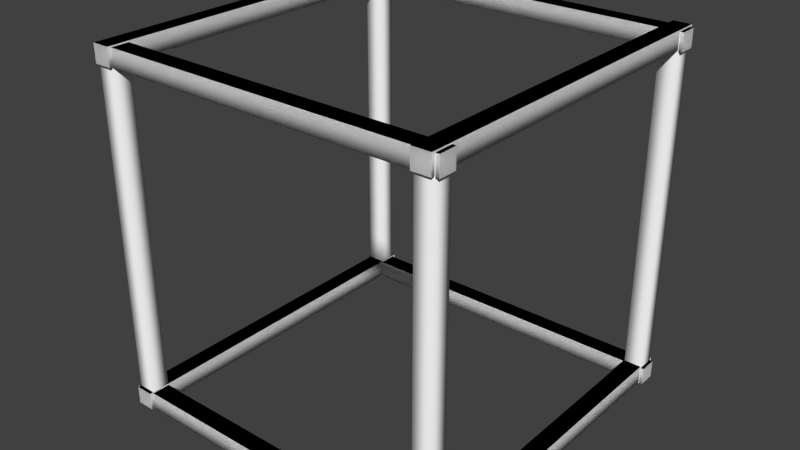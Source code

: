 # Source: SticksOpenBoxModel.blend  (saved by Blender 2.76.0; exported with 4.5.12 LTS)
import bpy
from mathutils import Matrix  # noqa: F401  (used for matrix-valued properties, if any)

bpy.ops.wm.read_factory_settings(use_empty=True)
scene = bpy.context.scene
scene.name = 'Scene'

# ---- collections
col_collection_1 = bpy.data.collections.new('Collection 1'); scene.collection.children.link(col_collection_1)

# ---- materials (node trees are filled in below, after node groups)
mat_sticks = bpy.data.materials.new('Sticks')
mat_sticks.alpha_threshold = 0.0
mat_sticks.use_transparent_shadow = False
mat_sticks.diffuse_color = (1.0, 1.0, 1.0, 1.0)
mat_sticks.roughness = 0.5
mat_material_001 = bpy.data.materials.new('Material.001')
mat_material_001.alpha_threshold = 0.0
mat_material_001.use_transparent_shadow = False
mat_material_001.roughness = 0.5
mat_material_001.line_color = (0.0, 0.0, 0.0, 1.0)

# ---- material node trees

# ---- world
world_world = bpy.data.worlds.new('World'); scene.world = world_world
world_world.color = (0.05088, 0.05088, 0.05088)
world_world.use_sun_shadow = False
world_world.sun_shadow_jitter_overblur = 0.0
world_world.cycles.sampling_method = 'MANUAL'
world_world.cycles.sample_map_resolution = 256

# ---- meshes
me_cube_003 = bpy.data.meshes.new('Cube.003')
me_cube_003.from_pydata([(0.49, -0.5, -4.843e-08), (0.49, -0.5, 0.05), (0.44, -0.5, -4.843e-08), (0.44, -0.5, 0.05), (0.49, 0.5, -4.843e-08), (0.49, 0.5, 0.05), (0.44, 0.5, -4.843e-08), (0.44, 0.5, 0.05), (-0.44, -0.5, -4.843e-08), (-0.44, -0.5, 0.05), (-0.49, -0.5, -4.843e-08), (-0.49, -0.5, 0.05), (-0.44, 0.5, -4.843e-08), (-0.44, 0.5, 0.05), (-0.49, 0.5, -4.843e-08), (-0.49, 0.5, 0.05), (0.49, -0.5, -4.843e-08), (0.49, -0.5, 0.05), (0.44, -0.5, -4.843e-08), (0.44, -0.5, 0.05), (0.49, 0.5, -4.843e-08), (0.49, 0.5, 0.05), (0.44, 0.5, -4.843e-08), (0.44, 0.5, 0.05), (-0.44, -0.5, -4.843e-08), (-0.44, -0.5, 0.05), (-0.49, -0.5, -4.843e-08), (-0.49, -0.5, 0.05), (-0.44, 0.5, -4.843e-08), (-0.44, 0.5, 0.05), (-0.49, 0.5, -4.843e-08), (-0.49, 0.5, 0.05), (-0.5, -0.49, 0.003666), (-0.5, -0.49, 0.05367), (-0.5, -0.44, 0.003666), (-0.5, -0.44, 0.05367), (0.5, -0.49, 0.003666), (0.5, -0.49, 0.05367), (0.5, -0.44, 0.003666), (0.5, -0.44, 0.05367), (-0.5, 0.44, 0.003666), (-0.5, 0.44, 0.05367), (-0.5, 0.49, 0.003666), (-0.5, 0.49, 0.05367), (0.5, 0.44, 0.003666), (0.5, 0.44, 0.05367), (0.5, 0.49, 0.003666), (0.5, 0.49, 0.05367), (-0.5, -0.49, 0.003666), (-0.5, -0.49, 0.05367), (-0.5, -0.44, 0.003666), (-0.5, -0.44, 0.05367), (0.5, -0.49, 0.003666), (0.5, -0.49, 0.05367), (0.5, -0.44, 0.003666), (0.5, -0.44, 0.05367), (-0.5, 0.44, 0.003666), (-0.5, 0.44, 0.05367), (-0.5, 0.49, 0.003666), (-0.5, 0.49, 0.05367), (0.5, 0.44, 0.003666), (0.5, 0.44, 0.05367), (0.5, 0.49, 0.003666), (0.5, 0.49, 0.05367), (0.49, -0.5, 0.95), (0.49, -0.5, 1.0), (0.44, -0.5, 0.95), (0.44, -0.5, 1.0), (0.49, 0.5, 0.95), (0.49, 0.5, 1.0), (0.44, 0.5, 0.95), (0.44, 0.5, 1.0), (-0.44, -0.5, 0.95), (-0.44, -0.5, 1.0), (-0.49, -0.5, 0.95), (-0.49, -0.5, 1.0), (-0.44, 0.5, 0.95), (-0.44, 0.5, 1.0), (-0.49, 0.5, 0.95), (-0.49, 0.5, 1.0), (0.49, -0.5, 0.95), (0.49, -0.5, 1.0), (0.44, -0.5, 0.95), (0.44, -0.5, 1.0), (0.49, 0.5, 0.95), (0.49, 0.5, 1.0), (0.44, 0.5, 0.95), (0.44, 0.5, 1.0), (-0.44, -0.5, 0.95), (-0.44, -0.5, 1.0), (-0.49, -0.5, 0.95), (-0.49, -0.5, 1.0), (-0.44, 0.5, 0.95), (-0.44, 0.5, 1.0), (-0.49, 0.5, 0.95), (-0.49, 0.5, 1.0), (-0.5, -0.49, 0.9537), (-0.5, -0.49, 1.004), (-0.5, -0.44, 0.9537), (-0.5, -0.44, 1.004), (0.5, -0.49, 0.9537), (0.5, -0.49, 1.004), (0.5, -0.44, 0.9537), (0.5, -0.44, 1.004), (-0.5, 0.44, 0.9537), (-0.5, 0.44, 1.004), (-0.5, 0.49, 0.9537), (-0.5, 0.49, 1.004), (0.5, 0.44, 0.9537), (0.5, 0.44, 1.004), (0.5, 0.49, 0.9537), (0.5, 0.49, 1.004), (-0.5, -0.49, 0.9537), (-0.5, -0.49, 1.004), (-0.5, -0.44, 0.9537), (-0.5, -0.44, 1.004), (0.5, -0.49, 0.9537), (0.5, -0.49, 1.004), (0.5, -0.44, 0.9537), (0.5, -0.44, 1.004), (-0.5, 0.44, 0.9537), (-0.5, 0.44, 1.004), (-0.5, 0.49, 0.9537), (-0.5, 0.49, 1.004), (0.5, 0.44, 0.9537), (0.5, 0.44, 1.004), (0.5, 0.49, 0.9537), (0.5, 0.49, 1.004), (0.49, -0.4402, -2.421e-08), (0.49, -0.4902, -2.421e-08), (0.44, -0.4402, -2.421e-08), (0.44, -0.4902, -2.421e-08), (0.49, -0.4402, 1.0), (0.49, -0.4902, 1.0), (0.44, -0.4402, 1.0), (0.44, -0.4902, 1.0), (-0.4398, -0.4402, -2.421e-08), (-0.4398, -0.4902, -2.421e-08), (-0.4898, -0.4402, -2.421e-08), (-0.4898, -0.4902, -2.421e-08), (-0.4398, -0.4402, 1.0), (-0.4398, -0.4902, 1.0), (-0.4898, -0.4402, 1.0), (-0.4898, -0.4902, 1.0), (-0.4398, 0.4912, -2.421e-08), (-0.4398, 0.4412, -2.421e-08), (-0.4898, 0.4912, -2.421e-08), (-0.4898, 0.4412, -2.421e-08), (-0.4398, 0.4912, 1.0), (-0.4398, 0.4412, 1.0), (-0.4898, 0.4912, 1.0), (-0.4898, 0.4412, 1.0), (0.4907, 0.4912, -2.421e-08), (0.4907, 0.4412, -2.421e-08), (0.4407, 0.4912, -2.421e-08), (0.4407, 0.4412, -2.421e-08), (0.4907, 0.4912, 1.0), (0.4907, 0.4412, 1.0), (0.4407, 0.4912, 1.0), (0.4407, 0.4412, 1.0)], [], [(1, 3, 2, 0), (3, 7, 6, 2), (7, 5, 4, 6), (5, 1, 0, 4), (0, 2, 6, 4), (5, 7, 3, 1), (9, 11, 10, 8), (11, 15, 14, 10), (15, 13, 12, 14), (13, 9, 8, 12), (8, 10, 14, 12), (13, 15, 11, 9), (17, 19, 18, 16), (19, 23, 22, 18), (23, 21, 20, 22), (21, 17, 16, 20), (16, 18, 22, 20), (21, 23, 19, 17), (25, 27, 26, 24), (27, 31, 30, 26), (31, 29, 28, 30), (29, 25, 24, 28), (24, 26, 30, 28), (29, 31, 27, 25), (33, 35, 34, 32), (35, 39, 38, 34), (39, 37, 36, 38), (37, 33, 32, 36), (32, 34, 38, 36), (37, 39, 35, 33), (41, 43, 42, 40), (43, 47, 46, 42), (47, 45, 44, 46), (45, 41, 40, 44), (40, 42, 46, 44), (45, 47, 43, 41), (49, 51, 50, 48), (51, 55, 54, 50), (55, 53, 52, 54), (53, 49, 48, 52), (48, 50, 54, 52), (53, 55, 51, 49), (57, 59, 58, 56), (59, 63, 62, 58), (63, 61, 60, 62), (61, 57, 56, 60), (56, 58, 62, 60), (61, 63, 59, 57), (65, 67, 66, 64), (67, 71, 70, 66), (71, 69, 68, 70), (69, 65, 64, 68), (64, 66, 70, 68), (69, 71, 67, 65), (73, 75, 74, 72), (75, 79, 78, 74), (79, 77, 76, 78), (77, 73, 72, 76), (72, 74, 78, 76), (77, 79, 75, 73), (81, 83, 82, 80), (83, 87, 86, 82), (87, 85, 84, 86), (85, 81, 80, 84), (80, 82, 86, 84), (85, 87, 83, 81), (89, 91, 90, 88), (91, 95, 94, 90), (95, 93, 92, 94), (93, 89, 88, 92), (88, 90, 94, 92), (93, 95, 91, 89), (97, 99, 98, 96), (99, 103, 102, 98), (103, 101, 100, 102), (101, 97, 96, 100), (96, 98, 102, 100), (101, 103, 99, 97), (105, 107, 106, 104), (107, 111, 110, 106), (111, 109, 108, 110), (109, 105, 104, 108), (104, 106, 110, 108), (109, 111, 107, 105), (113, 115, 114, 112), (115, 119, 118, 114), (119, 117, 116, 118), (117, 113, 112, 116), (112, 114, 118, 116), (117, 119, 115, 113), (121, 123, 122, 120), (123, 127, 126, 122), (127, 125, 124, 126), (125, 121, 120, 124), (120, 122, 126, 124), (125, 127, 123, 121), (131, 135, 134, 130), (133, 129, 128, 132), (128, 130, 134, 132), (133, 135, 131, 129), (139, 143, 142, 138), (141, 137, 136, 140), (136, 138, 142, 140), (141, 143, 139, 137), (147, 151, 150, 146), (149, 145, 144, 148), (144, 146, 150, 148), (149, 151, 147, 145), (155, 159, 158, 154), (157, 153, 152, 156), (152, 154, 158, 156), (157, 159, 155, 153)])
me_cube_003.polygons.foreach_set('use_smooth', [True] * 112)
_k = set([(0, 1), (0, 2), (1, 3), (2, 3), (4, 5), (4, 6), (5, 7), (6, 7), (8, 9), (8, 10), (9, 11), (10, 11), (12, 13), (12, 14), (13, 15), (14, 15), (16, 17), (16, 18), (17, 19), (18, 19), (20, 21), (20, 22), (21, 23), (22, 23), (24, 25), (24, 26), (25, 27), (26, 27), (28, 29), (28, 30), (29, 31), (30, 31), (32, 33), (32, 34), (33, 35), (34, 35), (36, 37), (36, 38), (37, 39), (38, 39), (40, 41), (40, 42), (41, 43), (42, 43), (44, 45), (44, 46), (45, 47), (46, 47), (48, 49), (48, 50), (49, 51), (50, 51), (52, 53), (52, 54), (53, 55), (54, 55), (56, 57), (56, 58), (57, 59), (58, 59), (60, 61), (60, 62), (61, 63), (62, 63), (64, 65), (64, 66), (65, 67), (66, 67), (68, 69), (68, 70), (69, 71), (70, 71), (72, 73), (72, 74), (73, 75), (74, 75), (76, 77), (76, 78), (77, 79), (78, 79), (80, 81), (80, 82), (81, 83), (82, 83), (84, 85), (84, 86), (85, 87), (86, 87), (88, 89), (88, 90), (89, 91), (90, 91), (92, 93), (92, 94), (93, 95), (94, 95), (96, 97), (96, 98), (97, 99), (98, 99), (100, 101), (100, 102), (101, 103), (102, 103), (104, 105), (104, 106), (105, 107), (106, 107), (108, 109), (108, 110), (109, 111), (110, 111), (112, 113), (112, 114), (113, 115), (114, 115), (116, 117), (116, 118), (117, 119), (118, 119), (120, 121), (120, 122), (121, 123), (122, 123), (124, 125), (124, 126), (125, 127), (126, 127), (128, 129), (128, 130), (129, 131), (130, 131), (132, 133), (132, 134), (133, 135), (134, 135), (136, 137), (136, 138), (137, 139), (138, 139), (140, 141), (140, 142), (141, 143), (142, 143), (144, 145), (144, 146), (145, 147), (146, 147), (148, 149), (148, 150), (149, 151), (150, 151), (152, 153), (152, 154), (153, 155), (154, 155), (156, 157), (156, 158), (157, 159), (158, 159)])
me_cube_003.attributes.new('sharp_edge', 'BOOLEAN', 'EDGE').data.foreach_set('value', [ (min(e.vertices), max(e.vertices)) in _k for e in me_cube_003.edges])
_uv = me_cube_003.uv_layers.new(name='UVMap')
_uv.uv.foreach_set('vector', [0.46, 0.8947, 0.5, 0.8947, 0.5, 0.9347, 0.46, 0.9347, 0.5, 0.8947, 0.5, 0.09472, 0.5401, 0.09476, 0.5401, 0.8947, 0.5, 0.09472, 0.46, 0.09472, 0.46, 0.05468, 0.5, 0.05468, 0.46, 0.09472, 0.46, 0.8947, 0.4202, 0.8947, 0.4202, 0.09476, 0.5801, 0.8947, 0.5401, 0.8947, 0.5401, 0.09476, 0.5801, 0.09476, 0.46, 0.09472, 0.5, 0.09472, 0.5, 0.8947, 0.46, 0.8947, 0.46, 0.8947, 0.5, 0.8947, 0.5, 0.9347, 0.46, 0.9347, 0.5, 0.8947, 0.5, 0.09472, 0.5401, 0.09476, 0.5401, 0.8947, 0.5, 0.09472, 0.46, 0.09472, 0.46, 0.05468, 0.5, 0.05468, 0.46, 0.09472, 0.46, 0.8947, 0.4202, 0.8947, 0.4202, 0.09476, 0.5801, 0.8947, 0.5401, 0.8947, 0.5401, 0.09476, 0.5801, 0.09476, 0.46, 0.09472, 0.5, 0.09472, 0.5, 0.8947, 0.46, 0.8947, 0.46, 0.8947, 0.5, 0.8947, 0.5, 0.9347, 0.46, 0.9347, 0.5, 0.8947, 0.5, 0.09472, 0.5401, 0.09476, 0.5401, 0.8947, 0.5, 0.09472, 0.46, 0.09472, 0.46, 0.05468, 0.5, 0.05468, 0.46, 0.09472, 0.46, 0.8947, 0.4202, 0.8947, 0.4202, 0.09476, 0.5801, 0.8947, 0.5401, 0.8947, 0.5401, 0.09476, 0.5801, 0.09476, 0.46, 0.09472, 0.5, 0.09472, 0.5, 0.8947, 0.46, 0.8947, 0.46, 0.8947, 0.5, 0.8947, 0.5, 0.9347, 0.46, 0.9347, 0.5, 0.8947, 0.5, 0.09472, 0.5401, 0.09476, 0.5401, 0.8947, 0.5, 0.09472, 0.46, 0.09472, 0.46, 0.05468, 0.5, 0.05468, 0.46, 0.09472, 0.46, 0.8947, 0.4202, 0.8947, 0.4202, 0.09476, 0.5801, 0.8947, 0.5401, 0.8947, 0.5401, 0.09476, 0.5801, 0.09476, 0.46, 0.09472, 0.5, 0.09472, 0.5, 0.8947, 0.46, 0.8947, 0.46, 0.8947, 0.5, 0.8947, 0.5, 0.9347, 0.46, 0.9347, 0.5, 0.8947, 0.5, 0.09472, 0.5401, 0.09476, 0.5401, 0.8947, 0.5, 0.09472, 0.46, 0.09472, 0.46, 0.05468, 0.5, 0.05468, 0.46, 0.09472, 0.46, 0.8947, 0.4202, 0.8947, 0.4202, 0.09476, 0.5801, 0.8947, 0.5401, 0.8947, 0.5401, 0.09476, 0.5801, 0.09476, 0.46, 0.09472, 0.5, 0.09472, 0.5, 0.8947, 0.46, 0.8947, 0.46, 0.8947, 0.5, 0.8947, 0.5, 0.9347, 0.46, 0.9347, 0.5, 0.8947, 0.5, 0.09472, 0.5401, 0.09476, 0.5401, 0.8947, 0.5, 0.09472, 0.46, 0.09472, 0.46, 0.05468, 0.5, 0.05468, 0.46, 0.09472, 0.46, 0.8947, 0.4202, 0.8947, 0.4202, 0.09476, 0.5801, 0.8947, 0.5401, 0.8947, 0.5401, 0.09476, 0.5801, 0.09476, 0.46, 0.09472, 0.5, 0.09472, 0.5, 0.8947, 0.46, 0.8947, 0.46, 0.8947, 0.5, 0.8947, 0.5, 0.9347, 0.46, 0.9347, 0.5, 0.8947, 0.5, 0.09472, 0.5401, 0.09476, 0.5401, 0.8947, 0.5, 0.09472, 0.46, 0.09472, 0.46, 0.05468, 0.5, 0.05468, 0.46, 0.09472, 0.46, 0.8947, 0.4202, 0.8947, 0.4202, 0.09476, 0.5801, 0.8947, 0.5401, 0.8947, 0.5401, 0.09476, 0.5801, 0.09476, 0.46, 0.09472, 0.5, 0.09472, 0.5, 0.8947, 0.46, 0.8947, 0.46, 0.8947, 0.5, 0.8947, 0.5, 0.9347, 0.46, 0.9347, 0.5, 0.8947, 0.5, 0.09472, 0.5401, 0.09476, 0.5401, 0.8947, 0.5, 0.09472, 0.46, 0.09472, 0.46, 0.05468, 0.5, 0.05468, 0.46, 0.09472, 0.46, 0.8947, 0.4202, 0.8947, 0.4202, 0.09476, 0.5801, 0.8947, 0.5401, 0.8947, 0.5401, 0.09476, 0.5801, 0.09476, 0.46, 0.09472, 0.5, 0.09472, 0.5, 0.8947, 0.46, 0.8947, 0.46, 0.8947, 0.5, 0.8947, 0.5, 0.9347, 0.46, 0.9347, 0.5, 0.8947, 0.5, 0.09472, 0.5401, 0.09476, 0.5401, 0.8947, 0.5, 0.09472, 0.46, 0.09472, 0.46, 0.05468, 0.5, 0.05468, 0.46, 0.09472, 0.46, 0.8947, 0.4202, 0.8947, 0.4202, 0.09476, 0.5801, 0.8947, 0.5401, 0.8947, 0.5401, 0.09476, 0.5801, 0.09476, 0.46, 0.09472, 0.5, 0.09472, 0.5, 0.8947, 0.46, 0.8947, 0.46, 0.8947, 0.5, 0.8947, 0.5, 0.9347, 0.46, 0.9347, 0.5, 0.8947, 0.5, 0.09472, 0.5401, 0.09476, 0.5401, 0.8947, 0.5, 0.09472, 0.46, 0.09472, 0.46, 0.05468, 0.5, 0.05468, 0.46, 0.09472, 0.46, 0.8947, 0.4202, 0.8947, 0.4202, 0.09476, 0.5801, 0.8947, 0.5401, 0.8947, 0.5401, 0.09476, 0.5801, 0.09476, 0.46, 0.09472, 0.5, 0.09472, 0.5, 0.8947, 0.46, 0.8947, 0.46, 0.8947, 0.5, 0.8947, 0.5, 0.9347, 0.46, 0.9347, 0.5, 0.8947, 0.5, 0.09472, 0.5401, 0.09476, 0.5401, 0.8947, 0.5, 0.09472, 0.46, 0.09472, 0.46, 0.05468, 0.5, 0.05468, 0.46, 0.09472, 0.46, 0.8947, 0.4202, 0.8947, 0.4202, 0.09476, 0.5801, 0.8947, 0.5401, 0.8947, 0.5401, 0.09476, 0.5801, 0.09476, 0.46, 0.09472, 0.5, 0.09472, 0.5, 0.8947, 0.46, 0.8947, 0.46, 0.8947, 0.5, 0.8947, 0.5, 0.9347, 0.46, 0.9347, 0.5, 0.8947, 0.5, 0.09472, 0.5401, 0.09476, 0.5401, 0.8947, 0.5, 0.09472, 0.46, 0.09472, 0.46, 0.05468, 0.5, 0.05468, 0.46, 0.09472, 0.46, 0.8947, 0.4202, 0.8947, 0.4202, 0.09476, 0.5801, 0.8947, 0.5401, 0.8947, 0.5401, 0.09476, 0.5801, 0.09476, 0.46, 0.09472, 0.5, 0.09472, 0.5, 0.8947, 0.46, 0.8947, 0.46, 0.8947, 0.5, 0.8947, 0.5, 0.9347, 0.46, 0.9347, 0.5, 0.8947, 0.5, 0.09472, 0.5401, 0.09476, 0.5401, 0.8947, 0.5, 0.09472, 0.46, 0.09472, 0.46, 0.05468, 0.5, 0.05468, 0.46, 0.09472, 0.46, 0.8947, 0.4202, 0.8947, 0.4202, 0.09476, 0.5801, 0.8947, 0.5401, 0.8947, 0.5401, 0.09476, 0.5801, 0.09476, 0.46, 0.09472, 0.5, 0.09472, 0.5, 0.8947, 0.46, 0.8947, 0.46, 0.8947, 0.5, 0.8947, 0.5, 0.9347, 0.46, 0.9347, 0.5, 0.8947, 0.5, 0.09472, 0.5401, 0.09476, 0.5401, 0.8947, 0.5, 0.09472, 0.46, 0.09472, 0.46, 0.05468, 0.5, 0.05468, 0.46, 0.09472, 0.46, 0.8947, 0.4202, 0.8947, 0.4202, 0.09476, 0.5801, 0.8947, 0.5401, 0.8947, 0.5401, 0.09476, 0.5801, 0.09476, 0.46, 0.09472, 0.5, 0.09472, 0.5, 0.8947, 0.46, 0.8947, 0.46, 0.8947, 0.5, 0.8947, 0.5, 0.9347, 0.46, 0.9347, 0.5, 0.8947, 0.5, 0.09472, 0.5401, 0.09476, 0.5401, 0.8947, 0.5, 0.09472, 0.46, 0.09472, 0.46, 0.05468, 0.5, 0.05468, 0.46, 0.09472, 0.46, 0.8947, 0.4202, 0.8947, 0.4202, 0.09476, 0.5801, 0.8947, 0.5401, 0.8947, 0.5401, 0.09476, 0.5801, 0.09476, 0.46, 0.09472, 0.5, 0.09472, 0.5, 0.8947, 0.46, 0.8947, 0.46, 0.8947, 0.5, 0.8947, 0.5, 0.9347, 0.46, 0.9347, 0.5, 0.8947, 0.5, 0.09472, 0.5401, 0.09476, 0.5401, 0.8947, 0.5, 0.09472, 0.46, 0.09472, 0.46, 0.05468, 0.5, 0.05468, 0.46, 0.09472, 0.46, 0.8947, 0.4202, 0.8947, 0.4202, 0.09476, 0.5801, 0.8947, 0.5401, 0.8947, 0.5401, 0.09476, 0.5801, 0.09476, 0.46, 0.09472, 0.5, 0.09472, 0.5, 0.8947, 0.46, 0.8947, 0.5, 0.8947, 0.5, 0.09472, 0.5401, 0.09476, 0.5401, 0.8947, 0.46, 0.09472, 0.46, 0.8947, 0.4202, 0.8947, 0.4202, 0.09476, 0.5801, 0.8947, 0.5401, 0.8947, 0.5401, 0.09476, 0.5801, 0.09476, 0.46, 0.09472, 0.5, 0.09472, 0.5, 0.8947, 0.46, 0.8947, 0.5, 0.8947, 0.5, 0.09472, 0.5401, 0.09476, 0.5401, 0.8947, 0.46, 0.09472, 0.46, 0.8947, 0.4202, 0.8947, 0.4202, 0.09476, 0.5801, 0.8947, 0.5401, 0.8947, 0.5401, 0.09476, 0.5801, 0.09476, 0.46, 0.09472, 0.5, 0.09472, 0.5, 0.8947, 0.46, 0.8947, 0.5, 0.8947, 0.5, 0.09472, 0.5401, 0.09476, 0.5401, 0.8947, 0.46, 0.09472, 0.46, 0.8947, 0.4202, 0.8947, 0.4202, 0.09476, 0.5801, 0.8947, 0.5401, 0.8947, 0.5401, 0.09476, 0.5801, 0.09476, 0.46, 0.09472, 0.5, 0.09472, 0.5, 0.8947, 0.46, 0.8947, 0.5, 0.8947, 0.5, 0.09472, 0.5401, 0.09476, 0.5401, 0.8947, 0.46, 0.09472, 0.46, 0.8947, 0.4202, 0.8947, 0.4202, 0.09476, 0.5801, 0.8947, 0.5401, 0.8947, 0.5401, 0.09476, 0.5801, 0.09476, 0.46, 0.09472, 0.5, 0.09472, 0.5, 0.8947, 0.46, 0.8947])
me_cube_003.materials.append(mat_sticks)
me_cube_003.materials.append(mat_material_001)
me_cube_003.use_remesh_preserve_volume = False
me_cube_003.use_remesh_preserve_attributes = False
me_cube_003.use_mirror_vertex_groups = False
me_cube_003.update()

# ---- objects
ob_cube_002 = bpy.data.objects.new('Cube.002', me_cube_003)

# ---- transforms, parenting, visibility, modifiers, constraints
ob_cube_002.location = (0.0, 0.0, 0.0)
ob_cube_002.rotation_euler = (0.0, -0.0, -1.571)
ob_cube_002.lineart.crease_threshold = 0.0
_m = ob_cube_002.modifiers.new('EdgeSplit', 'EDGE_SPLIT')
_m.use_edge_angle = False

# ---- collection membership
col_collection_1.objects.link(ob_cube_002)

# ---- scene / render settings (as saved in the file)
scene.frame_start = 1; scene.frame_end = 250; scene.frame_set(1)
scene.render.engine = 'BLENDER_EEVEE_NEXT'
scene.render.resolution_percentage = 50
scene.render.dither_intensity = 0.0
scene.cycles.use_denoising = False
scene.cycles.samples = 10
scene.cycles.sampling_pattern = 'TABULATED_SOBOL'
scene.cycles.light_sampling_threshold = 0.0
scene.cycles.use_adaptive_sampling = False
scene.cycles.use_light_tree = False
scene.cycles.blur_glossy = 0.0
scene.cycles.pixel_filter_type = 'GAUSSIAN'
scene.cycles.sample_clamp_indirect = 0.0
scene.view_settings.view_transform = 'Standard'
bpy.context.view_layer.update()

# ---- added for rendering (the .blend has no active camera and no usable light): camera, sun
cam_auto = bpy.data.cameras.new('AutoCamera')
cam_auto.lens = 50.0
cam_auto.sensor_width = 36.0
cam_auto.clip_end = 1000.0
ob_auto_camera = bpy.data.objects.new('AutoCamera', cam_auto)
scene.collection.objects.link(ob_auto_camera)
ob_auto_camera.location = (1.6045, -1.9254, 1.78543)
ob_auto_camera.rotation_euler = (1.09748, -7.21219e-08, 0.694738)
scene.camera = ob_auto_camera
light_auto_sun = bpy.data.lights.new('AutoSun', 'SUN')
light_auto_sun.energy = 3.0
light_auto_sun.angle = 0.0523599
ob_auto_sun = bpy.data.objects.new('AutoSun', light_auto_sun)
scene.collection.objects.link(ob_auto_sun)
ob_auto_sun.rotation_euler = (0.872665, 0.174533, 0.523599)
bpy.context.view_layer.update()
